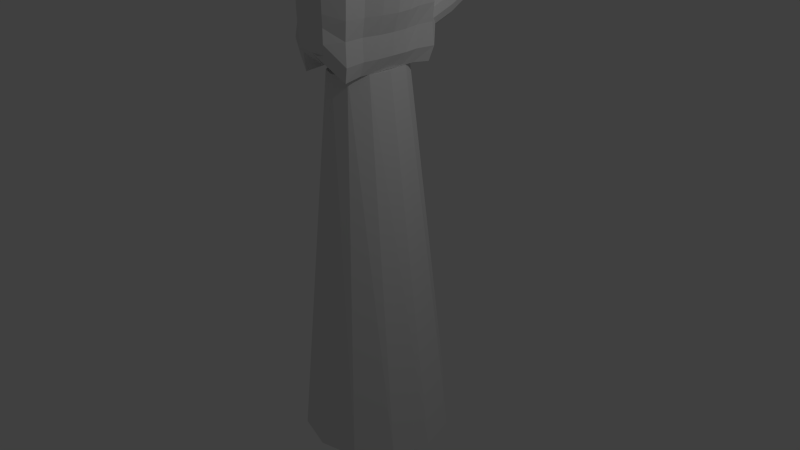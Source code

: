 # Source: Hand6mitAnimation.blend  (saved by Blender 2.76.0; exported with 4.5.12 LTS)
import bpy
from mathutils import Matrix  # noqa: F401  (used for matrix-valued properties, if any)

bpy.ops.wm.read_factory_settings(use_empty=True)
scene = bpy.context.scene
scene.name = 'Scene'

# ---- collections
col_collection_1 = bpy.data.collections.new('Collection 1'); scene.collection.children.link(col_collection_1)
col_collection_10 = bpy.data.collections.new('Collection 10'); scene.collection.children.link(col_collection_10)

# ---- world
world_world = bpy.data.worlds.new('World'); scene.world = world_world
world_world.color = (0.05088, 0.05088, 0.05088)
world_world.use_sun_shadow = False
world_world.sun_shadow_jitter_overblur = 0.0
world_world.cycles.sampling_method = 'MANUAL'
world_world.cycles.sample_map_resolution = 256

# ---- cameras
cam_camera = bpy.data.cameras.new('Camera')
cam_camera.clip_end = 100.0
cam_camera.lens = 35.0
cam_camera.sensor_width = 32.0
cam_camera.sensor_height = 18.0
cam_camera.ortho_scale = 7.314
cam_camera.dof.focus_distance = 0.0
cam_camera.dof.aperture_fstop = 128.0

# ---- lights
light_lamp = bpy.data.lights.new('Lamp', 'POINT')
light_lamp.transmission_factor = 0.0
light_lamp.cutoff_distance = 30.0
light_lamp.energy = 100.0
light_lamp.shadow_buffer_clip_start = 1.001
light_lamp.shadow_soft_size = 0.1
light_lamp.shadow_maximum_resolution = 0.006
light_lamp.use_absolute_resolution = True
light_lamp.cycles.use_multiple_importance_sampling = False

# ---- meshes
me_cylinder = bpy.data.meshes.new('Cylinder')
me_cylinder.from_pydata([(0.0, 1.0, -2.5), (-9.26e-09, 0.5554, 2.5), (0.5, 0.866, -2.5), (0.1906, 0.481, 2.5), (0.866, 0.5, -2.5), (0.3302, 0.2777, 2.5), (1.0, -4.371e-08, -2.5), (0.3813, -8.611e-08, 2.5), (0.866, -0.5, -2.5), (0.3302, -0.2777, 2.5), (0.5, -0.866, -2.5), (0.1906, -0.481, 2.5), (1.51e-07, -1.0, -2.5), (4.831e-08, -0.5554, 2.5), (-0.5, -0.866, -2.5), (-0.1906, -0.481, 2.5), (-0.866, -0.5, -2.5), (-0.3302, -0.2777, 2.5), (-1.0, -4.649e-07, -2.5), (-0.3813, -3.2e-07, 2.5), (-0.866, 0.5, -2.5), (-0.3302, 0.2777, 2.5), (-0.5, 0.866, -2.5), (-0.1906, 0.481, 2.5), (-0.2181, -0.8173, 2.799), (-0.1214, -0.8244, 4.0), (-0.242, 0.8139, 2.738), (-0.1844, 0.7792, 4.063), (0.2148, -0.8173, 2.799), (0.09991, -0.8244, 4.0), (0.2348, 0.8139, 2.738), (0.1181, 0.8218, 4.062), (0.1552, 0.7947, 2.773), (0.1087, 1.186, 2.879), (0.2441, 0.7858, 2.843), (0.1976, 1.177, 2.949), (0.2868, 0.7615, 2.945), (0.2402, 1.152, 3.051), (0.2717, 0.7282, 3.052), (0.2251, 1.119, 3.158), (0.2029, 0.695, 3.135), (0.1563, 1.086, 3.241), (0.09894, 0.6706, 3.173), (0.05236, 1.061, 3.279), (-0.01243, 0.6617, 3.155), (-0.05901, 1.053, 3.261), (-0.1013, 0.6706, 3.085), (-0.1479, 1.061, 3.191), (-0.144, 0.695, 2.983), (-0.1905, 1.086, 3.089), (-0.1289, 0.7282, 2.876), (-0.1755, 1.119, 2.982), (-0.06013, 0.7615, 2.792), (-0.1067, 1.152, 2.898), (0.04386, 0.7858, 2.755), (-0.002717, 1.177, 2.861), (0.1227, 1.556, 3.089), (0.04513, 1.563, 3.028), (0.1588, 1.535, 3.176), (0.1456, 1.506, 3.269), (0.08567, 1.477, 3.342), (-0.005037, 1.456, 3.375), (-0.1022, 1.448, 3.359), (-0.1797, 1.456, 3.298), (-0.2169, 1.477, 3.209), (-0.2037, 1.506, 3.116), (-0.1438, 1.535, 3.043), (-0.05308, 1.556, 3.01), (0.01521, 1.875, 3.248), (-0.03671, 1.878, 3.214), (0.04429, 1.868, 3.288), (0.04456, 1.857, 3.328), (0.0149, 1.845, 3.355), (-0.03675, 1.837, 3.362), (-0.09655, 1.834, 3.346), (-0.1485, 1.837, 3.312), (-0.1786, 1.845, 3.27), (-0.1789, 1.857, 3.23), (-0.1492, 1.868, 3.203), (-0.09758, 1.876, 3.197), (-0.009405, 0.8364, 4.298), (-0.009405, 0.8285, 4.764), (0.1056, 0.8089, 4.319), (0.1027, 0.8042, 4.764), (0.1751, 0.7332, 4.431), (0.1846, 0.7376, 4.763), (0.2233, 0.6467, 4.304), (0.1774, 0.6495, 4.746), (0.1932, 0.5519, 4.298), (0.1592, 0.5652, 4.75), (0.1075, 0.4824, 4.298), (0.1027, 0.4893, 4.764), (-0.009405, 0.457, 4.298), (-0.009405, 0.4649, 4.764), (-0.1264, 0.4824, 4.298), (-0.1214, 0.4894, 4.763), (-0.212, 0.5519, 4.298), (-0.1753, 0.5658, 4.749), (-0.2431, 0.6467, 4.299), (-0.1943, 0.6496, 4.746), (-0.1938, 0.7331, 4.432), (-0.2033, 0.7376, 4.763), (-0.1203, 0.8044, 4.365), (-0.1215, 0.8042, 4.764), (0.0961, 0.795, 5.193), (-0.009405, 0.8179, 5.193), (0.1553, 0.7275, 5.186), (0.1403, 0.6485, 5.173), (0.1298, 0.5732, 5.177), (0.0961, 0.4985, 5.193), (-0.009405, 0.4756, 5.193), (-0.1149, 0.4985, 5.193), (-0.1408, 0.575, 5.175), (-0.1547, 0.6484, 5.171), (-0.1642, 0.7252, 5.183), (-0.1149, 0.795, 5.193), (0.0256, 0.7287, 5.564), (-0.009405, 0.7413, 5.564), (0.05123, 0.694, 5.564), (0.06061, 0.6467, 5.564), (0.05123, 0.5994, 5.564), (0.0256, 0.5648, 5.564), (-0.009405, 0.5521, 5.564), (-0.04441, 0.5648, 5.564), (-0.07004, 0.5994, 5.564), (-0.07942, 0.6467, 5.564), (-0.07004, 0.694, 5.564), (-0.04441, 0.7287, 5.564), (0.04374, 0.4259, 4.291), (0.04374, 0.418, 4.89), (0.1607, 0.4005, 4.291), (0.1554, 0.3931, 4.89), (0.2463, 0.3313, 4.291), (0.2379, 0.3274, 4.89), (0.2776, 0.2367, 4.291), (0.2679, 0.2367, 4.89), (0.2463, 0.1421, 4.291), (0.2377, 0.1461, 4.89), (0.1607, 0.07291, 4.291), (0.1551, 0.08081, 4.889), (0.04374, 0.04757, 4.291), (0.04374, 0.05545, 4.89), (-0.0732, 0.07291, 4.291), (-0.06833, 0.07974, 4.89), (-0.1588, 0.1421, 4.291), (-0.1336, 0.1527, 4.877), (-0.1902, 0.2367, 4.291), (-0.1567, 0.2372, 4.872), (-0.1588, 0.3313, 4.291), (-0.1307, 0.3211, 4.874), (-0.0732, 0.4005, 4.291), (-0.06833, 0.3937, 4.89), (0.1493, 0.3845, 5.444), (0.04374, 0.4074, 5.444), (0.2265, 0.322, 5.444), (0.2548, 0.2367, 5.444), (0.2265, 0.1514, 5.444), (0.1493, 0.08893, 5.444), (0.04374, 0.06607, 5.444), (-0.06177, 0.08893, 5.444), (-0.09773, 0.1627, 5.423), (-0.1152, 0.2369, 5.42), (-0.139, 0.322, 5.444), (-0.06177, 0.3845, 5.444), (0.07875, 0.3184, 5.921), (0.04374, 0.331, 5.921), (0.1044, 0.2839, 5.921), (0.1138, 0.2367, 5.921), (0.1044, 0.1896, 5.921), (0.07875, 0.155, 5.921), (0.04374, 0.1424, 5.921), (0.008735, 0.155, 5.921), (-0.01689, 0.1896, 5.921), (-0.02627, 0.2367, 5.921), (-0.01689, 0.2839, 5.921), (0.008735, 0.3184, 5.921), (-0.001326, -0.04062, 4.275), (-0.001326, -0.04835, 4.79), (0.1156, -0.06547, 4.275), (0.1107, -0.07216, 4.79), (0.2012, -0.1333, 4.275), (0.1671, -0.1466, 4.775), (0.2326, -0.2261, 4.275), (0.2022, -0.2248, 4.777), (0.2012, -0.3188, 4.275), (0.179, -0.3081, 4.782), (0.1156, -0.3867, 4.275), (0.1105, -0.3796, 4.79), (-0.001326, -0.4115, 4.275), (-0.001326, -0.4038, 4.79), (-0.1183, -0.3867, 4.275), (-0.1131, -0.3795, 4.79), (-0.2039, -0.3188, 4.275), (-0.1821, -0.3095, 4.782), (-0.2352, -0.2261, 4.275), (-0.1892, -0.2249, 4.772), (-0.2039, -0.1333, 4.275), (-0.1649, -0.145, 4.773), (-0.1183, -0.06547, 4.275), (-0.1134, -0.07216, 4.79), (0.1042, -0.08118, 5.265), (-0.001326, -0.05876, 5.265), (0.1349, -0.1633, 5.248), (0.2097, -0.2261, 5.265), (0.1445, -0.2892, 5.252), (0.1042, -0.371, 5.265), (-0.001326, -0.3934, 5.265), (-0.1068, -0.371, 5.265), (-0.1489, -0.2983, 5.251), (-0.1521, -0.2245, 5.243), (-0.1332, -0.1547, 5.245), (-0.1068, -0.08118, 5.265), (0.03368, -0.146, 5.675), (-0.001326, -0.1336, 5.675), (0.05931, -0.1798, 5.675), (0.06869, -0.2261, 5.675), (0.05931, -0.2723, 5.675), (0.03368, -0.3062, 5.675), (-0.001326, -0.3185, 5.675), (-0.03633, -0.3062, 5.675), (-0.06196, -0.2723, 5.675), (-0.07134, -0.2261, 5.675), (-0.06196, -0.1798, 5.675), (-0.03633, -0.146, 5.675), (0.04108, -0.4688, 4.276), (0.04108, -0.4762, 4.665), (0.1294, -0.4925, 4.276), (0.1257, -0.4989, 4.665), (0.1941, -0.5572, 4.276), (0.1877, -0.5608, 4.665), (0.2177, -0.6455, 4.276), (0.2103, -0.6455, 4.665), (0.1938, -0.7336, 4.276), (0.1877, -0.7301, 4.665), (0.1198, -0.7569, 4.276), (0.1257, -0.7921, 4.665), (0.04924, -0.7537, 4.276), (0.04108, -0.8148, 4.665), (-0.01798, -0.7329, 4.276), (-0.04356, -0.7921, 4.665), (-0.07983, -0.6971, 4.276), (-0.1055, -0.7301, 4.665), (-0.1353, -0.6454, 4.276), (-0.1218, -0.6455, 4.662), (-0.1119, -0.5572, 4.276), (-0.1011, -0.5627, 4.663), (-0.04725, -0.4925, 4.276), (-0.04356, -0.4989, 4.665), (0.1204, -0.5079, 5.024), (0.04152, -0.4911, 5.022), (0.1791, -0.5658, 5.024), (0.2005, -0.6455, 5.024), (0.1783, -0.7246, 5.024), (0.1206, -0.7832, 5.024), (0.04108, -0.8049, 5.024), (-0.03861, -0.7835, 5.024), (-0.06952, -0.7149, 5.013), (-0.06754, -0.6457, 5.006), (-0.05108, -0.5816, 5.005), (-0.01519, -0.5293, 5.01), (0.06752, -0.5692, 5.334), (0.04108, -0.5574, 5.334), (0.08688, -0.6014, 5.334), (0.09396, -0.6455, 5.334), (0.08688, -0.6895, 5.334), (0.06752, -0.7218, 5.334), (0.04108, -0.7336, 5.334), (0.01464, -0.7218, 5.334), (-0.004717, -0.6895, 5.334), (-0.0118, -0.6455, 5.334), (-0.004717, -0.6014, 5.334), (0.01464, -0.5692, 5.334), (0.2363, 0.8178, 3.4), (0.3269, 0.0, 4.296), (0.2162, -0.8209, 3.4), (0.3227, 0.0, 2.504), (0.5654, 0.0, 3.4), (-0.2195, -0.8209, 3.4), (-0.2662, 0.0, 4.296), (-0.2435, 0.8178, 3.4), (-0.3227, 0.0, 2.504), (-0.246, 0.0, 3.4), (-0.1704, -0.8226, 3.7), (-0.2551, 0.3835, 4.296), (-0.2428, 0.8159, 3.069), (-0.3227, -0.4064, 2.504), (-0.03291, 0.801, 4.062), (0.2356, 0.8159, 3.069), (-0.003602, 0.8139, 2.738), (0.2391, -0.4117, 4.296), (0.2155, -0.8191, 3.099), (0.3227, 0.4064, 2.504), (-0.01072, -0.8244, 4.0), (-0.001626, -0.8173, 2.799), (0.1772, 0.8198, 3.731), (0.2458, 0.4117, 4.296), (0.1581, -0.8226, 3.7), (0.3227, -0.4064, 2.504), (0.4441, 0.0, 2.952), (0.4462, 0.0, 3.848), (0.4451, 0.409, 3.4), (0.4451, -0.409, 3.4), (-0.2188, -0.8191, 3.099), (-0.2223, -0.4117, 4.296), (-0.2137, 0.799, 3.731), (-0.3227, 0.4064, 2.504), (-0.2843, 0.0, 2.952), (-0.2561, 0.0, 3.848), (-0.2854, -0.409, 3.4), (-0.2854, 0.409, 3.4), (-0.2702, 0.3963, 3.848), (-0.2539, -0.4104, 3.848), (-0.304, -0.4077, 2.952), (0.3421, -0.4104, 3.848), (0.3455, 0.4104, 3.848), (0.3839, 0.4077, 2.952), (0.3839, -0.4077, 2.952), (-0.304, 0.4077, 2.952), (-0.1642, -0.8449, 3.871), (-0.2745, 0.5987, 4.323), (-0.2665, 0.8378, 2.882), (-0.3518, -0.6368, 2.476), (0.0502, 0.8206, 4.07), (0.2553, 0.837, 2.88), (-0.1403, 0.83, 2.722), (0.2151, -0.6469, 4.324), (0.2334, -0.8376, 2.928), (0.3472, 0.6393, 2.478), (-0.07198, -0.8315, 4.008), (0.12, -0.8318, 2.784), (0.2104, 0.8234, 3.566), (0.2947, 0.206, 4.305), (0.1906, -0.826, 3.55), (0.3253, -0.2034, 2.501), (0.4246, 0.0, 2.684), (0.5269, -1.371e-05, 3.624), (0.4203, 0.6534, 3.402), (0.5263, -0.2036, 3.4), (-0.2208, -0.8214, 3.25), (-0.2456, -0.2058, 4.297), (-0.2295, 0.809, 3.565), (-0.3216, 0.2032, 2.505), (-0.3518, 0.0, 2.681), (-0.2488, -3.938e-05, 3.624), (-0.3483, -0.6554, 3.403), (-0.2603, 0.2044, 3.4), (-0.1968, -0.8233, 3.55), (-0.2618, 0.1917, 4.297), (-0.2439, 0.8175, 3.234), (-0.3216, -0.2032, 2.505), (-0.1147, 0.8006, 4.072), (0.2397, 0.8215, 3.234), (0.13, 0.8304, 2.722), (0.2913, -0.206, 4.305), (0.2195, -0.8243, 3.249), (0.3253, 0.2034, 2.501), (0.04905, -0.8309, 4.007), (-0.1252, -0.8322, 2.784), (0.163, 0.8432, 3.918), (0.226, 0.6482, 4.318), (0.1436, -0.8447, 3.872), (0.3472, -0.6386, 2.478), (0.5256, -2.371e-05, 3.178), (0.4234, -0.0002157, 4.112), (0.5263, 0.2035, 3.4), (0.42, -0.6523, 3.402), (-0.2399, -0.8391, 2.929), (-0.2262, -0.6459, 4.326), (-0.2222, 0.8125, 3.919), (-0.3522, 0.6366, 2.476), (-0.2629, 2.277e-05, 3.176), (-0.3049, -0.001346, 4.118), (-0.2602, -0.2043, 3.4), (-0.3493, 0.6554, 3.402), (-0.2773, 0.4027, 3.624), (-0.3074, 0.3897, 4.118), (-0.2619, 0.1982, 3.848), (-0.3196, 0.6343, 3.851), (-0.2709, -0.4096, 3.624), (-0.2811, -0.4134, 4.118), (-0.2946, -0.658, 3.852), (-0.2537, -0.2052, 3.848), (-0.3615, -0.4059, 2.682), (-0.296, -0.4083, 3.176), (-0.358, -0.6536, 2.953), (-0.2901, -0.2038, 2.952), (0.4098, -0.4137, 3.625), (0.3267, -0.4194, 4.118), (0.4141, -0.2053, 3.853), (0.3226, -0.6579, 3.854), (0.4111, 0.4136, 3.625), (0.3321, 0.4191, 4.118), (0.3278, 0.6589, 3.855), (0.4157, 0.2051, 3.853), (0.3936, 0.41, 2.682), (0.4299, 0.4121, 3.177), (0.3901, 0.6547, 2.95), (0.4258, 0.2038, 2.95), (0.3936, -0.41, 2.682), (0.4302, -0.4122, 3.177), (0.4258, -0.2038, 2.95), (0.3901, -0.6537, 2.949), (-0.3615, 0.4059, 2.682), (-0.2943, 0.4084, 3.176), (-0.2901, 0.2038, 2.952), (-0.358, 0.6526, 2.953), (-0.3541, 0.6541, 3.178), (-0.2738, 0.2042, 3.176), (-0.3537, 0.203, 2.682), (0.4163, -0.6598, 3.176), (0.4946, -0.2062, 3.177), (0.4174, -0.2053, 2.681), (0.4944, 0.2061, 3.176), (0.4161, 0.6608, 3.176), (0.4075, 0.668, 2.67), (0.3937, 0.2096, 4.122), (0.3097, 0.678, 4.131), (0.3849, 0.6631, 3.629), (0.3021, -0.677, 4.132), (0.391, -0.2101, 4.122), (0.4893, -0.2068, 3.627), (-0.2747, -0.2041, 3.176), (-0.3556, -0.6553, 3.178), (-0.4035, -0.6656, 2.672), (-0.2929, -0.2074, 4.119), (-0.3031, -0.6743, 4.132), (-0.3239, -0.6574, 3.628), (-0.3429, 0.6362, 4.129), (-0.306, 0.1942, 4.119), (-0.2598, 0.2014, 3.624), (-0.3349, 0.6449, 3.626), (-0.2565, -0.2048, 3.624), (-0.3537, -0.203, 2.682), (0.3825, -0.6622, 3.629), (0.4899, 0.2066, 3.627), (0.4174, 0.2053, 2.681), (0.4072, -0.6666, 2.67), (-0.4041, 0.6648, 2.673)], [], [(0, 1, 3, 2), (2, 3, 5, 4), (4, 5, 7, 6), (6, 7, 9, 8), (8, 9, 11, 10), (10, 11, 13, 12), (12, 13, 15, 14), (14, 15, 17, 16), (16, 17, 19, 18), (18, 19, 21, 20), (3, 1, 23, 21, 19, 17, 15, 13, 11, 9, 7, 5), (22, 23, 1, 0), (20, 21, 23, 22), (0, 2, 4, 6, 8, 10, 12, 14, 16, 18, 20, 22), (437, 320, 26, 369), (27, 350, 286, 322, 31, 358, 294, 330, 272, 351, 287, 323, 30, 352, 288, 324, 26, 320, 284, 348, 279, 340, 304, 368), (436, 326, 28, 361), (29, 356, 292, 328, 25, 318, 282, 346, 277, 338, 302, 366, 24, 357, 293, 329, 28, 326, 290, 354, 274, 332, 296, 360), (24, 321, 285, 349, 280, 341, 305, 369, 26, 324, 288, 352, 30, 327, 291, 355, 275, 333, 297, 361, 28, 329, 293, 357), (29, 325, 289, 353, 273, 331, 295, 359, 31, 322, 286, 350, 27, 319, 283, 347, 278, 339, 303, 367, 25, 328, 292, 356), (32, 33, 35, 34), (34, 35, 37, 36), (36, 37, 39, 38), (38, 39, 41, 40), (40, 41, 43, 42), (42, 43, 45, 44), (44, 45, 47, 46), (46, 47, 49, 48), (48, 49, 51, 50), (50, 51, 53, 52), (55, 53, 66, 67), (54, 55, 33, 32), (52, 53, 55, 54), (32, 34, 36, 38, 40, 42, 44, 46, 48, 50, 52, 54), (60, 59, 71, 72), (37, 35, 56, 58), (53, 51, 65, 66), (51, 49, 64, 65), (49, 47, 63, 64), (47, 45, 62, 63), (45, 43, 61, 62), (43, 41, 60, 61), (41, 39, 59, 60), (33, 55, 67, 57), (35, 33, 57, 56), (39, 37, 58, 59), (68, 69, 79, 78, 77, 76, 75, 74, 73, 72, 71, 70), (67, 66, 78, 79), (56, 57, 69, 68), (64, 63, 75, 76), (61, 60, 72, 73), (57, 67, 79, 69), (58, 56, 68, 70), (65, 64, 76, 77), (62, 61, 73, 74), (59, 58, 70, 71), (66, 65, 77, 78), (63, 62, 74, 75), (80, 81, 83, 82), (82, 83, 85, 84), (84, 85, 87, 86), (86, 87, 89, 88), (88, 89, 91, 90), (90, 91, 93, 92), (92, 93, 95, 94), (94, 95, 97, 96), (96, 97, 99, 98), (98, 99, 101, 100), (97, 95, 111, 112), (102, 103, 81, 80), (100, 101, 103, 102), (80, 82, 84, 86, 88, 90, 92, 94, 96, 98, 100, 102), (109, 108, 120, 121), (95, 93, 110, 111), (93, 91, 109, 110), (91, 89, 108, 109), (89, 87, 107, 108), (81, 103, 115, 105), (83, 81, 105, 104), (87, 85, 106, 107), (103, 101, 114, 115), (85, 83, 104, 106), (101, 99, 113, 114), (99, 97, 112, 113), (116, 117, 127, 126, 125, 124, 123, 122, 121, 120, 119, 118), (105, 115, 127, 117), (106, 104, 116, 118), (113, 112, 124, 125), (110, 109, 121, 122), (107, 106, 118, 119), (114, 113, 125, 126), (111, 110, 122, 123), (108, 107, 119, 120), (115, 114, 126, 127), (104, 105, 117, 116), (112, 111, 123, 124), (128, 129, 131, 130), (130, 131, 133, 132), (132, 133, 135, 134), (134, 135, 137, 136), (138, 139, 141, 140), (140, 141, 143, 142), (142, 143, 145, 144), (144, 145, 147, 146), (146, 147, 149, 148), (145, 143, 159, 160), (150, 151, 129, 128), (148, 149, 151, 150), (157, 156, 168, 169), (143, 141, 158, 159), (141, 139, 157, 158), (139, 137, 156, 157), (137, 135, 155, 156), (129, 151, 163, 153), (131, 129, 153, 152), (135, 133, 154, 155), (151, 149, 162, 163), (133, 131, 152, 154), (149, 147, 161, 162), (147, 145, 160, 161), (164, 165, 175, 174, 173, 172, 171, 170, 169, 168, 167, 166), (153, 163, 175, 165), (154, 152, 164, 166), (161, 160, 172, 173), (158, 157, 169, 170), (162, 161, 173, 174), (159, 158, 170, 171), (163, 162, 174, 175), (152, 153, 165, 164), (160, 159, 171, 172), (176, 177, 179, 178), (178, 179, 181, 180), (180, 181, 183, 182), (182, 183, 185, 184), (186, 187, 189, 188), (188, 189, 191, 190), (190, 191, 193, 192), (192, 193, 195, 194), (194, 195, 197, 196), (193, 191, 207, 208), (198, 199, 177, 176), (196, 197, 199, 198), (205, 204, 216, 217), (191, 189, 206, 207), (189, 187, 205, 206), (187, 185, 204, 205), (185, 183, 203, 204), (177, 199, 211, 201), (179, 177, 201, 200), (183, 181, 202, 203), (199, 197, 210, 211), (181, 179, 200, 202), (197, 195, 209, 210), (195, 193, 208, 209), (212, 213, 223, 222, 221, 220, 219, 218, 217, 216, 215, 214), (201, 211, 223, 213), (202, 200, 212, 214), (209, 208, 220, 221), (206, 205, 217, 218), (210, 209, 221, 222), (207, 206, 218, 219), (211, 210, 222, 223), (200, 201, 213, 212), (208, 207, 219, 220), (224, 225, 227, 226), (226, 227, 229, 228), (228, 229, 231, 230), (230, 231, 233, 232), (234, 235, 237, 236), (236, 237, 239, 238), (238, 239, 241, 240), (240, 241, 243, 242), (242, 243, 245, 244), (241, 239, 255, 256), (246, 247, 225, 224), (244, 245, 247, 246), (253, 252, 264, 265), (239, 237, 254, 255), (237, 235, 253, 254), (235, 233, 252, 253), (233, 231, 251, 252), (225, 247, 259, 249), (227, 225, 249, 248), (231, 229, 250, 251), (247, 245, 258, 259), (229, 227, 248, 250), (245, 243, 257, 258), (243, 241, 256, 257), (260, 261, 271, 270, 269, 268, 267, 266, 265, 264, 263, 262), (249, 259, 271, 261), (250, 248, 260, 262), (257, 256, 268, 269), (254, 253, 265, 266), (258, 257, 269, 270), (255, 254, 266, 267), (259, 258, 270, 271), (248, 249, 261, 260), (256, 255, 267, 268), (232, 233, 235, 234), (184, 185, 187, 186), (136, 137, 139, 138), (166, 167, 168, 156, 154), (214, 215, 216, 204, 202), (262, 263, 264, 252, 250), (435, 334, 275, 355), (434, 335, 276, 364), (433, 332, 274, 365), (432, 342, 280, 349), (431, 343, 281, 372), (430, 340, 279, 373), (429, 374, 309, 345), (428, 375, 310, 376), (427, 368, 304, 377), (426, 378, 308, 344), (425, 379, 311, 380), (424, 371, 307, 381), (423, 382, 285, 321), (422, 383, 312, 384), (421, 370, 306, 385), (420, 386, 301, 337), (419, 387, 313, 388), (418, 360, 296, 389), (417, 390, 300, 336), (416, 391, 314, 392), (415, 363, 299, 393), (414, 394, 291, 327), (413, 395, 315, 396), (412, 362, 298, 397), (411, 398, 297, 333), (410, 399, 316, 400), (409, 354, 290, 401), (408, 402, 305, 341), (407, 403, 317, 404), (406, 348, 284, 405), (403, 406, 405, 317), (309, 373, 406, 403), (373, 279, 348, 406), (370, 407, 404, 306), (281, 345, 407, 370), (345, 309, 403, 407), (342, 408, 341, 280), (306, 404, 408, 342), (404, 317, 402, 408), (399, 409, 401, 316), (301, 365, 409, 399), (365, 274, 354, 409), (362, 410, 400, 298), (276, 337, 410, 362), (337, 301, 399, 410), (334, 411, 333, 275), (298, 400, 411, 334), (400, 316, 398, 411), (395, 412, 397, 315), (300, 364, 412, 395), (364, 276, 362, 412), (351, 413, 396, 287), (272, 336, 413, 351), (336, 300, 395, 413), (323, 414, 327, 30), (287, 396, 414, 323), (396, 315, 394, 414), (391, 415, 393, 314), (295, 331, 415, 391), (331, 273, 363, 415), (358, 416, 392, 294), (31, 359, 416, 358), (359, 295, 391, 416), (330, 417, 336, 272), (294, 392, 417, 330), (392, 314, 390, 417), (387, 418, 389, 313), (289, 325, 418, 387), (325, 29, 360, 418), (363, 419, 388, 299), (273, 353, 419, 363), (353, 289, 387, 419), (335, 420, 337, 276), (299, 388, 420, 335), (388, 313, 386, 420), (383, 421, 385, 312), (308, 372, 421, 383), (372, 281, 370, 421), (338, 422, 384, 302), (277, 344, 422, 338), (344, 308, 383, 422), (366, 423, 321, 24), (302, 384, 423, 366), (384, 312, 382, 423), (379, 424, 381, 311), (303, 339, 424, 379), (339, 278, 371, 424), (318, 425, 380, 282), (25, 367, 425, 318), (367, 303, 379, 425), (346, 426, 344, 277), (282, 380, 426, 346), (380, 311, 378, 426), (375, 427, 377, 310), (283, 319, 427, 375), (319, 27, 368, 427), (371, 428, 376, 307), (278, 347, 428, 371), (347, 283, 375, 428), (343, 429, 345, 281), (307, 376, 429, 343), (376, 310, 374, 429), (374, 430, 373, 309), (310, 377, 430, 374), (377, 304, 340, 430), (378, 431, 372, 308), (311, 381, 431, 378), (381, 307, 343, 431), (382, 432, 349, 285), (312, 385, 432, 382), (385, 306, 342, 432), (386, 433, 365, 301), (313, 389, 433, 386), (389, 296, 332, 433), (390, 434, 364, 300), (314, 393, 434, 390), (393, 299, 335, 434), (394, 435, 355, 291), (315, 397, 435, 394), (397, 298, 334, 435), (398, 436, 361, 297), (316, 401, 436, 398), (401, 290, 326, 436), (402, 437, 369, 305), (317, 405, 437, 402), (405, 284, 320, 437)])
me_cylinder.use_remesh_preserve_volume = False
me_cylinder.use_remesh_preserve_attributes = False
me_cylinder.use_mirror_vertex_groups = False
me_cylinder.update()
arm_armature = bpy.data.armatures.new('Armature')  # bones are not reproduced

# ---- objects
ob_cylinder = bpy.data.objects.new('Cylinder', me_cylinder)
ob_lamp = bpy.data.objects.new('Lamp', light_lamp)
ob_camera = bpy.data.objects.new('Camera', cam_camera)
ob_armature = bpy.data.objects.new('Armature', arm_armature)

# ---- transforms, parenting, visibility, modifiers, constraints
ob_cylinder.parent = ob_armature
ob_cylinder.matrix_parent_inverse = Matrix(((0.3788, 0.0, 0.0, 0.0), (0.0, 0.3788, 0.0, 0.0), (0.0, 0.0, 0.3788, 0.0), (0.0, 0.0, 0.0, 1.0)))
ob_cylinder.location = (0.0, 0.0, 0.0)
ob_cylinder.lineart.crease_threshold = 0.0
_vg = ob_cylinder.vertex_groups.new(name='Bone')
for _i, _w in zip([0, 1, 2, 3, 4, 5, 6, 7, 8, 9, 10, 11, 12, 13, 14, 15, 16, 17, 18, 19, 20, 21, 22, 23, 24, 26, 27, 28, 29, 30, 272, 273, 274, 275, 276, 279, 283, 284, 285, 286, 287, 288, 289, 290, 291, 292, 293, 294, 295, 296, 297, 298, 299, 300, 301, 302, 304, 305, 309, 310, 312, 313, 314, 315, 316, 317, 319, 320, 321, 322, 323, 324, 325, 326, 327, 328, 329, 330, 331, 332, 333, 334, 335, 336, 337, 338, 340, 341, 345, 347, 348, 349, 350, 351, 352, 353, 354, 355, 356, 357, 358, 359, 360, 361, 362, 363, 364, 365, 366, 368, 369, 373, 374, 375, 376, 377, 382, 383, 384, 385, 386, 387, 388, 389, 390, 391, 392, 393, 394, 395, 396, 397, 398, 399, 400, 401, 402, 403, 404, 405, 406, 407, 408, 409, 410, 411, 412, 413, 414, 415, 416, 417, 418, 419, 420, 421, 422, 423, 427, 428, 429, 430, 432, 433, 434, 435, 436, 437], [1.0, 1.0, 1.0, 1.0, 1.0, 1.0, 1.0, 1.0, 1.0, 1.0, 1.0, 1.0, 1.0, 1.0, 1.0, 1.0, 1.0, 1.0, 1.0, 1.0, 1.0, 1.0, 1.0, 1.0, 0.008881, 0.1143, 0.005116, 0.1069, 0.002732, 0.2171, 0.1023, 0.01132, 0.003961, 0.8925, 0.06985, 0.06637, 0.002558, 0.09033, 0.004441, 0.002558, 0.1597, 0.1657, 0.007026, 0.05544, 0.5548, 0.001366, 0.0579, 0.05113, 0.00566, 0.003347, 0.4997, 0.4812, 0.04059, 0.08606, 0.03691, 0.004441, 0.03574, 0.05715, 0.03318, 0.01787, 0.00222, 0.02197, 0.04586, 0.3204, 0.2683, 0.04517, 0.003837, 0.1023, 0.006661, 0.001279, 0.1884, 0.14, 0.004879, 0.08118, 0.3859, 0.0006831, 0.08241, 0.0767, 0.00849, 0.003654, 0.6961, 0.6868, 0.05522, 0.09416, 0.05338, 0.00222, 0.05105, 0.02857, 0.01659, 0.001279, 0.07835, 0.00222, 0.003837, 0.131, 0.1914, 0.009174, 0.0297, 0.7236, 0.002049, 0.03339, 0.02557, 0.00283, 0.00304, 0.3033, 0.2755, 0.02595, 0.07796, 0.02043, 0.006661, 0.02043, 0.08572, 0.04977, 0.02553, 0.01021, 0.008935, 0.02681, 0.003331, 0.00111, 0.003331, 0.00111, 0.02944, 0.0145, 0.03128, 0.01266, 0.06596, 0.02576, 0.0485, 0.04322, 0.4376, 0.2032, 0.2401, 0.4008, 0.384, 0.1526, 0.3747, 0.1619, 0.05116, 0.03917, 0.02258, 0.06775, 0.05876, 0.01959, 0.02558, 0.09115, 0.2141, 0.5354, 0.2394, 0.1671, 0.313, 0.02586, 0.02566, 0.07133, 0.008768, 0.02023, 0.04233, 0.0005551, 0.001665, 0.004996, 0.01532, 0.005107, 0.01276, 0.03829, 0.001665, 0.01655, 0.06059, 0.5622, 0.2326, 0.07674]): _vg.add([_i], _w, 'REPLACE')
_vg = ob_cylinder.vertex_groups.new(name='Bone.005')
for _i, _w in zip([24, 25, 26, 27, 28, 29, 30, 31, 272, 273, 274, 275, 276, 277, 278, 279, 280, 281, 282, 283, 284, 285, 286, 287, 288, 289, 290, 291, 292, 293, 294, 295, 296, 297, 298, 299, 300, 301, 302, 303, 304, 305, 306, 307, 308, 309, 310, 311, 312, 313, 314, 315, 316, 317, 318, 319, 320, 321, 322, 323, 324, 325, 326, 327, 328, 329, 330, 331, 332, 333, 334, 335, 336, 337, 338, 339, 340, 341, 342, 343, 344, 345, 346, 347, 348, 349, 350, 351, 352, 353, 354, 355, 356, 357, 358, 359, 360, 361, 362, 363, 364, 365, 366, 367, 368, 369, 370, 371, 372, 373, 374, 375, 376, 377, 378, 379, 380, 381, 382, 383, 384, 385, 386, 387, 388, 389, 390, 391, 392, 393, 394, 395, 396, 397, 398, 399, 400, 401, 402, 403, 404, 405, 406, 407, 408, 409, 410, 411, 412, 413, 414, 415, 416, 417, 418, 419, 420, 421, 422, 423, 424, 425, 426, 427, 428, 429, 430, 431, 432, 433, 434, 435, 436, 437], [0.9644, 0.7953, 0.7546, 0.4169, 0.8848, 0.7658, 0.6734, 0.09206, 0.6319, 0.5833, 0.9273, 0.1004, 0.8804, 0.9556, 0.7795, 0.6237, 0.9796, 0.9868, 0.8755, 0.5982, 0.6891, 0.972, 0.2545, 0.6527, 0.714, 0.6746, 0.906, 0.3869, 0.7806, 0.9246, 0.362, 0.3377, 0.8465, 0.4926, 0.4904, 0.7319, 0.7562, 0.9038, 0.96, 0.7874, 0.5203, 0.8671, 0.9832, 0.8831, 0.9712, 0.8052, 0.7017, 0.8793, 0.9716, 0.7892, 0.5469, 0.5716, 0.6982, 0.8362, 0.8354, 0.5075, 0.7219, 0.9682, 0.1733, 0.6631, 0.7343, 0.7202, 0.8954, 0.5302, 0.7879, 0.9047, 0.497, 0.4605, 0.8869, 0.2965, 0.2954, 0.8061, 0.6941, 0.8921, 0.9578, 0.7835, 0.572, 0.9234, 0.9814, 0.9349, 0.9634, 0.896, 0.9156, 0.6889, 0.6564, 0.9758, 0.3357, 0.6423, 0.6937, 0.6289, 0.9167, 0.2437, 0.7732, 0.9445, 0.227, 0.2149, 0.8062, 0.6887, 0.6854, 0.6576, 0.8183, 0.9156, 0.9622, 0.7914, 0.4686, 0.8109, 0.985, 0.8313, 0.979, 0.7145, 0.7535, 0.65, 0.7924, 0.611, 0.9253, 0.8334, 0.8774, 0.8812, 0.9718, 0.9714, 0.9658, 0.9774, 0.8465, 0.7319, 0.7605, 0.8179, 0.6516, 0.4423, 0.4545, 0.6394, 0.4792, 0.6639, 0.6121, 0.531, 0.5954, 0.801, 0.5943, 0.8021, 0.8516, 0.8207, 0.9097, 0.7627, 0.7386, 0.9028, 0.9165, 0.8588, 0.7432, 0.4454, 0.6746, 0.6531, 0.5712, 0.55, 0.3347, 0.5743, 0.769, 0.6947, 0.8263, 0.9782, 0.9646, 0.967, 0.8323, 0.8344, 0.9204, 0.5593, 0.7406, 0.8442, 0.6627, 0.9301, 0.9766, 0.8667, 0.7288, 0.3873, 0.7454, 0.7868]): _vg.add([_i], _w, 'REPLACE')
_vg = ob_cylinder.vertex_groups.new(name='Bone.007')
for _i, _w in zip([25, 26, 27, 29, 30, 31, 80, 82, 84, 86, 88, 90, 92, 94, 96, 98, 100, 102, 272, 273, 274, 276, 277, 278, 279, 282, 283, 284, 286, 287, 288, 289, 290, 291, 292, 294, 295, 296, 298, 299, 300, 301, 302, 303, 304, 305, 307, 308, 309, 310, 311, 312, 313, 314, 315, 316, 317, 318, 319, 320, 322, 323, 324, 325, 326, 327, 328, 330, 331, 332, 334, 335, 336, 337, 338, 339, 340, 341, 343, 344, 345, 346, 347, 348, 350, 351, 352, 353, 354, 355, 356, 358, 359, 360, 362, 363, 364, 365, 366, 367, 368, 369, 371, 372, 373, 374, 375, 376, 377, 378, 379, 380, 381, 382, 383, 384, 385, 386, 387, 388, 389, 390, 391, 392, 393, 394, 395, 396, 397, 398, 399, 400, 401, 402, 403, 404, 405, 406, 407, 408, 409, 410, 411, 412, 413, 414, 415, 416, 417, 418, 419, 420, 421, 422, 423, 424, 425, 426, 427, 428, 429, 430, 431, 432, 433, 434, 435, 436, 437], [0.1818, 0.1311, 0.5556, 0.2078, 0.1094, 0.9013, 0.2987, 0.2505, 0.2211, 0.2057, 0.2032, 0.2119, 0.2345, 0.2706, 0.3193, 0.3793, 0.4551, 0.3638, 0.2658, 0.386, 0.04151, 0.04948, 0.02006, 0.2056, 0.3099, 0.1009, 0.3806, 0.2205, 0.7284, 0.1876, 0.1203, 0.2969, 0.02075, 0.05472, 0.1948, 0.5835, 0.6437, 0.1247, 0.02474, 0.2177, 0.1576, 0.04549, 0.01003, 0.1937, 0.4328, 0.06555, 0.1028, 0.01003, 0.155, 0.2678, 0.1019, 0.005016, 0.1712, 0.4006, 0.1062, 0.02275, 0.1103, 0.1413, 0.4681, 0.1758, 0.8149, 0.1485, 0.1257, 0.2524, 0.01038, 0.08209, 0.1883, 0.4247, 0.5148, 0.08308, 0.01237, 0.1336, 0.2117, 0.04748, 0.01505, 0.1997, 0.3713, 0.03277, 0.0514, 0.01505, 0.07749, 0.06049, 0.2931, 0.2652, 0.642, 0.2267, 0.1149, 0.3415, 0.03113, 0.02736, 0.2013, 0.7424, 0.7725, 0.1662, 0.03711, 0.3019, 0.1036, 0.0435, 0.005016, 0.1877, 0.4942, 0.09832, 0.1542, 0.005016, 0.2325, 0.2114, 0.3242, 0.1853, 0.3503, 0.05595, 0.1478, 0.1014, 0.1023, 0.002508, 0.007524, 0.007524, 0.002508, 0.1083, 0.2341, 0.1945, 0.1479, 0.2791, 0.5222, 0.4921, 0.3092, 0.08045, 0.1319, 0.1469, 0.06546, 0.01137, 0.03412, 0.02374, 0.02175, 0.0879, 0.1326, 0.05513, 0.1654, 0.1989, 0.06631, 0.04395, 0.03262, 0.03561, 0.01187, 0.08451, 0.1793, 0.1145, 0.412, 0.6323, 0.3519, 0.2001, 0.268, 0.121, 0.003762, 0.01129, 0.003762, 0.151, 0.1446, 0.05822, 0.4092, 0.2392, 0.1314, 0.2914, 0.05367, 0.001254, 0.09571, 0.2064, 0.04641, 0.01087, 0.1319]): _vg.add([_i], _w, 'REPLACE')
_vg = ob_cylinder.vertex_groups.new(name='Bone.008')
for _i, _w in zip([80, 81, 82, 83, 84, 85, 86, 87, 88, 89, 90, 91, 92, 93, 94, 95, 96, 97, 98, 99, 100, 101, 102, 103, 104, 105, 106, 107, 108, 109, 110, 111, 112, 113, 114, 115], [0.6696, 0.9387, 0.7156, 0.9399, 0.7439, 0.9398, 0.759, 0.9422, 0.7619, 0.9478, 0.7543, 0.9552, 0.7329, 0.9571, 0.6981, 0.9488, 0.6512, 0.94, 0.5934, 0.936, 0.5206, 0.9319, 0.6076, 0.9343, 0.05901, 0.07267, 0.05503, 0.0519, 0.04061, 0.02659, 0.03968, 0.08738, 0.186, 0.3726, 0.2031, 0.1135]): _vg.add([_i], _w, 'REPLACE')
_vg = ob_cylinder.vertex_groups.new(name='Bone.009')
for _i, _w in zip([80, 81, 82, 83, 84, 85, 86, 87, 88, 89, 90, 91, 92, 93, 94, 95, 96, 97, 98, 99, 101, 102, 103, 104, 105, 106, 107, 108, 109, 110, 111, 112, 113, 114, 115, 116, 117, 118, 119, 120, 121, 122, 123, 124, 125, 126, 127], [0.01339, 0.04316, 0.01768, 0.04524, 0.01996, 0.04761, 0.02055, 0.04481, 0.01968, 0.03609, 0.01773, 0.02354, 0.01524, 0.0188, 0.01252, 0.02843, 0.009125, 0.0365, 0.004596, 0.03726, 0.04296, 0.007328, 0.04451, 0.9403, 0.9265, 0.9443, 0.9475, 0.9542, 0.9614, 0.9548, 0.912, 0.813, 0.6262, 0.7956, 0.8853, 0.9945, 0.9932, 0.996, 0.9971, 0.9979, 0.9978, 0.9973, 0.9957, 0.9926, 0.9891, 0.9902, 0.9917]): _vg.add([_i], _w, 'REPLACE')
_vg = ob_cylinder.vertex_groups.new(name='Bone.011')
for _i, _w in zip([128, 129, 130, 132, 134, 136, 138, 140, 141, 142, 143, 144, 145, 146, 147, 148, 149, 150, 151], [0.951, 0.003008, 0.9538, 0.9513, 0.9486, 0.9472, 0.9465, 0.9432, 0.001161, 0.9368, 0.01704, 0.9319, 0.02853, 0.9309, 0.03196, 0.9341, 0.0281, 0.9419, 0.0173]): _vg.add([_i], _w, 'REPLACE')
_vg = ob_cylinder.vertex_groups.new(name='Bone.012')
for _i, _w in zip([128, 129, 130, 131, 132, 133, 134, 135, 136, 137, 138, 139, 140, 141, 142, 143, 144, 145, 146, 147, 148, 149, 150, 151, 152, 153, 154, 155, 156, 157, 158, 159, 160, 161, 162, 163], [0.0469, 0.961, 0.0414, 0.9693, 0.04644, 0.9697, 0.05088, 0.9696, 0.05219, 0.9699, 0.05287, 0.9684, 0.05601, 0.9605, 0.06224, 0.9494, 0.06712, 0.9464, 0.06819, 0.9471, 0.06509, 0.9502, 0.05738, 0.9554, 0.6967, 0.4176, 0.5417, 0.5208, 0.5084, 0.4984, 0.4809, 0.4048, 0.7047, 0.8077, 0.8248, 0.7462]): _vg.add([_i], _w, 'REPLACE')
_vg = ob_cylinder.vertex_groups.new(name='Bone.013')
for _i, _w in zip([152, 153, 154, 155, 156, 157, 158, 159, 160, 161, 162, 163, 164, 165, 166, 167, 168, 169, 170, 171, 172, 173, 174, 175], [0.3028, 0.5816, 0.458, 0.4788, 0.4913, 0.5013, 0.5186, 0.5941, 0.2938, 0.1906, 0.1736, 0.2525, 0.9851, 0.9871, 0.9866, 0.9886, 0.9883, 0.9878, 0.988, 0.9889, 0.9876, 0.9874, 0.9873, 0.9866]): _vg.add([_i], _w, 'REPLACE')
_vg = ob_cylinder.vertex_groups.new(name='Bone.010')
for _i, _w in zip([176, 177, 178, 179, 180, 181, 182, 183, 184, 185, 186, 187, 188, 189, 190, 191, 192, 193, 194, 195, 196, 197, 198, 199], [0.9339, 0.01528, 0.9315, 0.01242, 0.9262, 0.0151, 0.9235, 0.0154, 0.9246, 0.01148, 0.9292, 0.006274, 0.9319, 0.009301, 0.9277, 0.02356, 0.9222, 0.03646, 0.92, 0.0409, 0.9221, 0.03725, 0.9285, 0.02669]): _vg.add([_i], _w, 'REPLACE')
_vg = ob_cylinder.vertex_groups.new(name='Bone.015')
for _i, _w in zip([176, 177, 178, 179, 180, 181, 182, 183, 184, 185, 186, 187, 188, 189, 190, 191, 192, 193, 194, 195, 196, 197, 198, 199, 200, 201, 202, 203, 204, 205, 206, 207, 208, 209, 210, 211, 213, 217, 218, 219, 220, 221, 222, 223], [0.06558, 0.9604, 0.06771, 0.9563, 0.07289, 0.9525, 0.07553, 0.9525, 0.07455, 0.9571, 0.07029, 0.9654, 0.06772, 0.9669, 0.07196, 0.9605, 0.07754, 0.954, 0.07965, 0.9515, 0.0775, 0.9528, 0.07111, 0.9571, 0.5724, 0.8466, 0.5312, 0.5426, 0.5782, 0.8451, 0.9286, 0.9465, 0.9503, 0.9489, 0.9403, 0.9185, 0.005037, 0.002267, 0.007477, 0.01185, 0.009626, 0.007119, 0.004944, 0.007446]): _vg.add([_i], _w, 'REPLACE')
_vg = ob_cylinder.vertex_groups.new(name='Bone.016')
for _i, _w in zip([200, 201, 202, 203, 204, 205, 206, 207, 208, 209, 210, 211, 212, 213, 214, 215, 216, 217, 218, 219, 220, 221, 222, 223], [0.4269, 0.1523, 0.4682, 0.4566, 0.4211, 0.154, 0.07025, 0.05177, 0.04497, 0.04738, 0.05749, 0.07977, 0.9766, 0.9724, 0.9808, 0.9826, 0.9791, 0.9738, 0.9712, 0.969, 0.9701, 0.9714, 0.9725, 0.9712]): _vg.add([_i], _w, 'REPLACE')
_vg = ob_cylinder.vertex_groups.new(name='Bone.018')
for _i, _w in zip([224, 225, 226, 227, 228, 229, 230, 231, 232, 233, 234, 235, 236, 237, 238, 239, 240, 241, 242, 243, 244, 245, 246, 247, 248, 249, 250, 251, 252, 253, 254, 255, 256, 257, 258, 259], [0.9948, 0.9475, 0.995, 0.951, 0.9954, 0.9557, 0.9959, 0.9604, 0.9964, 0.9634, 0.9966, 0.9638, 0.9967, 0.9615, 0.9964, 0.9573, 0.996, 0.9525, 0.9956, 0.9485, 0.9951, 0.9461, 0.9948, 0.9457, 0.05461, 0.0574, 0.05009, 0.05512, 0.03681, 0.03252, 0.03418, 0.04092, 0.05021, 0.05475, 0.05769, 0.05851]): _vg.add([_i], _w, 'REPLACE')
_vg = ob_cylinder.vertex_groups.new(name='Bone.019')
for _i, _w in zip([225, 227, 229, 231, 233, 235, 237, 239, 241, 243, 245, 247, 248, 249, 250, 251, 252, 253, 254, 255, 256, 257, 258, 259, 260, 261, 262, 265, 266, 267, 268, 269, 270, 271], [0.04992, 0.04337, 0.03486, 0.02638, 0.02058, 0.0197, 0.02407, 0.03206, 0.041, 0.04844, 0.05138, 0.05163, 0.9004, 0.895, 0.9089, 0.9159, 0.9211, 0.9246, 0.9229, 0.9178, 0.911, 0.9039, 0.8976, 0.8941, 0.03316, 0.04611, 0.001788, 0.005344, 0.01895, 0.02511, 0.02368, 0.0245, 0.03283, 0.04425]): _vg.add([_i], _w, 'REPLACE')
_vg = ob_cylinder.vertex_groups.new(name='Bone.020')
for _i, _w in zip([248, 249, 250, 251, 252, 253, 254, 255, 256, 257, 258, 259, 260, 261, 262, 263, 264, 265, 266, 267, 268, 269, 270, 271], [0.03999, 0.04523, 0.03202, 0.00793, 0.02096, 0.01823, 0.02007, 0.02343, 0.02752, 0.03278, 0.03937, 0.04479, 0.9559, 0.9489, 0.9726, 0.988, 0.9839, 0.971, 0.9639, 0.9606, 0.9612, 0.9605, 0.956, 0.9499]): _vg.add([_i], _w, 'REPLACE')
_vg = ob_cylinder.vertex_groups.new(name='Bone.014')
for _i, _w in zip([32, 33, 34, 35, 36, 37, 38, 39, 40, 41, 42, 43, 44, 45, 46, 47, 48, 49, 50, 51, 52, 53, 54, 55], [0.891, 0.03862, 0.8727, 0.05462, 0.859, 0.06494, 0.8588, 0.07307, 0.8555, 0.07757, 0.8658, 0.07822, 0.8838, 0.07491, 0.9114, 0.06778, 0.9254, 0.05737, 0.9356, 0.04248, 0.9293, 0.02677, 0.919, 0.02567]): _vg.add([_i], _w, 'REPLACE')
_vg = ob_cylinder.vertex_groups.new(name='Bone.017')
for _i, _w in zip([32, 33, 34, 35, 36, 37, 38, 39, 40, 41, 42, 43, 44, 45, 46, 47, 48, 49, 50, 51, 52, 53, 54, 55, 56, 57, 58, 59, 60, 61, 62, 63, 64, 65, 66, 67], [0.1032, 0.9115, 0.1195, 0.8901, 0.1312, 0.8688, 0.1305, 0.8524, 0.1331, 0.8437, 0.1234, 0.8432, 0.1072, 0.851, 0.0823, 0.8665, 0.07004, 0.8877, 0.06109, 0.9097, 0.06748, 0.9247, 0.07717, 0.9253, 0.03678, 0.0256, 0.05002, 0.05676, 0.06204, 0.06458, 0.06453, 0.06102, 0.05476, 0.04471, 0.03136, 0.02376]): _vg.add([_i], _w, 'REPLACE')
_vg = ob_cylinder.vertex_groups.new(name='Bone.021')
for _i, _w in zip([33, 35, 37, 39, 41, 43, 45, 47, 49, 51, 53, 55, 56, 57, 58, 59, 60, 61, 62, 63, 64, 65, 66, 67, 68, 69, 70, 71, 72, 73, 74, 75, 76, 77, 78, 79], [0.03836, 0.05531, 0.06626, 0.07449, 0.07877, 0.07859, 0.07405, 0.06572, 0.05494, 0.0381, 0.02373, 0.02382, 0.9538, 0.9602, 0.9462, 0.9385, 0.9325, 0.9297, 0.93, 0.9343, 0.9415, 0.95, 0.9574, 0.9614, 0.9978, 0.9983, 0.9973, 0.9966, 0.9965, 0.997, 0.9977, 0.9973, 0.9971, 0.9972, 0.9977, 0.9981]): _vg.add([_i], _w, 'REPLACE')
_m = ob_cylinder.modifiers.new('Armature', 'ARMATURE')
_m.object = ob_armature
ob_lamp.location = (4.076, 1.005, 5.904)
ob_lamp.rotation_euler = (0.6503, 0.05522, 1.866)
ob_lamp.lock_rotations_4d = False
ob_lamp.empty_display_type = 'ARROWS'
ob_lamp.color = (0.0, 0.0, 0.0, 0.0)
ob_lamp.lineart.crease_threshold = 0.0
ob_camera.location = (7.481, -6.508, 5.344)
ob_camera.rotation_euler = (1.109, 0.01082, 0.8149)
ob_camera.lock_rotations_4d = False
ob_camera.empty_display_type = 'ARROWS'
ob_camera.color = (0.0, 0.0, 0.0, 0.0)
ob_camera.display_type = 'WIRE'
ob_camera.lineart.crease_threshold = 0.0
ob_armature.location = (0.0, 0.0, 0.0)
ob_armature.scale = (2.64, 2.64, 2.64)
ob_armature.lineart.crease_threshold = 0.0

# ---- collection membership
col_collection_1.objects.link(ob_cylinder)
col_collection_1.objects.link(ob_lamp)
col_collection_1.objects.link(ob_camera)
col_collection_10.objects.link(ob_armature)

# ---- scene / render settings (as saved in the file)
scene.camera = ob_camera
scene.frame_start = 1; scene.frame_end = 60; scene.frame_set(47)
scene.render.engine = 'BLENDER_EEVEE_NEXT'
scene.render.resolution_percentage = 50
scene.render.dither_intensity = 0.0
scene.cycles.use_denoising = False
scene.cycles.samples = 10
scene.cycles.sampling_pattern = 'TABULATED_SOBOL'
scene.cycles.light_sampling_threshold = 0.0
scene.cycles.use_adaptive_sampling = False
scene.cycles.use_light_tree = False
scene.cycles.blur_glossy = 0.0
scene.cycles.pixel_filter_type = 'GAUSSIAN'
scene.cycles.sample_clamp_indirect = 0.0
scene.view_settings.view_transform = 'Standard'
bpy.context.view_layer.update()
